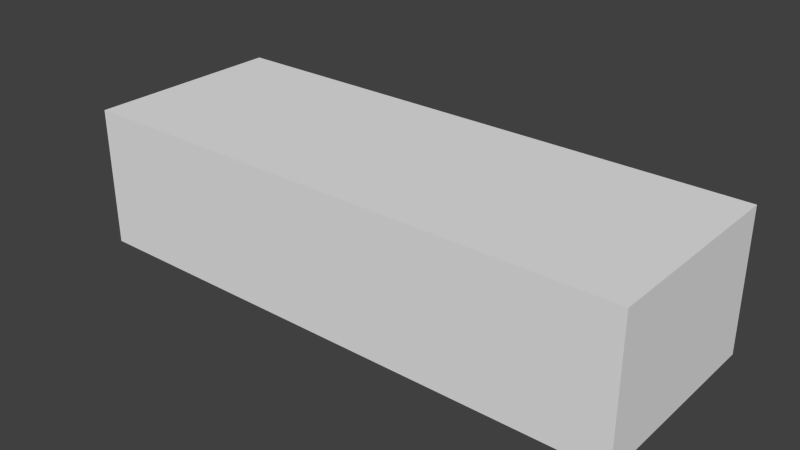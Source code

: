 # Source: BorderBottom.blend  (saved by Blender 2.71.0; exported with 4.5.12 LTS)
import bpy
from mathutils import Matrix  # noqa: F401  (used for matrix-valued properties, if any)

bpy.ops.wm.read_factory_settings(use_empty=True)
scene = bpy.context.scene
scene.name = 'Scene'

# ---- collections
col_collection_1 = bpy.data.collections.new('Collection 1'); scene.collection.children.link(col_collection_1)

# ---- materials (node trees are filled in below, after node groups)
mat_material = bpy.data.materials.new('Material')
mat_material.alpha_threshold = 0.0
mat_material.use_transparent_shadow = False
mat_material.roughness = 0.5
mat_material.line_color = (0.0, 0.0, 0.0, 1.0)

# ---- material node trees

# ---- world
world_world = bpy.data.worlds.new('World'); scene.world = world_world
world_world.color = (0.05088, 0.05088, 0.05088)
world_world.use_sun_shadow = False
world_world.sun_shadow_jitter_overblur = 0.0
world_world.cycles.sampling_method = 'MANUAL'
world_world.cycles.sample_map_resolution = 256

# ---- meshes
me_cube = bpy.data.meshes.new('Cube')
me_cube.from_pydata([(0.5, -0.14, -0.125), (0.5, -0.5, -0.125), (-0.5, -0.5, -0.125), (-0.5, -0.14, -0.125), (0.5, -0.14, 0.125), (0.5, -0.5, 0.125), (-0.5, -0.5, 0.125), (-0.5, -0.14, 0.125)], [], [(0, 1, 2, 3), (4, 7, 6, 5), (0, 4, 5, 1), (1, 5, 6, 2), (2, 6, 7, 3), (4, 0, 3, 7)])
_uv = me_cube.uv_layers.new(name='UVMap')
_uv.uv.foreach_set('vector', [0.0, 0.0, 1.0, 0.0, 1.0, 1.0, 0.0, 1.0, 0.0, 0.0, 1.0, 0.0, 1.0, 1.0, 0.0, 1.0, 0.0, 0.0, 1.0, 0.0, 1.0, 1.0, 0.0, 1.0, 0.0, 0.0, 1.0, 0.0, 1.0, 1.0, 0.0, 1.0, 0.0, 0.0, 1.0, 0.0, 1.0, 1.0, 0.0, 1.0, 0.0, 0.0, 1.0, 0.0, 1.0, 1.0, 0.0, 1.0])
me_cube.materials.append(mat_material)
me_cube.use_remesh_preserve_volume = False
me_cube.use_remesh_preserve_attributes = False
me_cube.use_mirror_vertex_groups = False
me_cube.update()

# ---- objects
ob_cube = bpy.data.objects.new('Cube', me_cube)

# ---- transforms, parenting, visibility, modifiers, constraints
ob_cube.location = (0.0, 0.0, 0.0)
ob_cube.lock_rotations_4d = False
ob_cube.empty_display_type = 'ARROWS'
ob_cube.lineart.crease_threshold = 0.0

# ---- collection membership
col_collection_1.objects.link(ob_cube)

# ---- scene / render settings (as saved in the file)
scene.frame_start = 1; scene.frame_end = 250; scene.frame_set(1)
scene.render.engine = 'BLENDER_EEVEE_NEXT'
scene.render.resolution_percentage = 50
scene.render.dither_intensity = 0.0
scene.cycles.use_denoising = False
scene.cycles.samples = 10
scene.cycles.sampling_pattern = 'TABULATED_SOBOL'
scene.cycles.light_sampling_threshold = 0.0
scene.cycles.use_adaptive_sampling = False
scene.cycles.use_light_tree = False
scene.cycles.blur_glossy = 0.0
scene.cycles.volume_bounces = 1
scene.cycles.pixel_filter_type = 'GAUSSIAN'
scene.cycles.sample_clamp_indirect = 0.0
scene.view_settings.view_transform = 'Standard'
bpy.context.view_layer.update()

# ---- added for rendering (the .blend has no active camera and no usable light): camera, sun
cam_auto = bpy.data.cameras.new('AutoCamera')
cam_auto.lens = 50.0
cam_auto.sensor_width = 36.0
cam_auto.clip_end = 1000.0
ob_auto_camera = bpy.data.objects.new('AutoCamera', cam_auto)
scene.collection.objects.link(ob_auto_camera)
ob_auto_camera.location = (1.01019, -1.53223, 0.808153)
ob_auto_camera.rotation_euler = (1.09748, -7.21219e-08, 0.694738)
scene.camera = ob_auto_camera
light_auto_sun = bpy.data.lights.new('AutoSun', 'SUN')
light_auto_sun.energy = 3.0
light_auto_sun.angle = 0.0523599
ob_auto_sun = bpy.data.objects.new('AutoSun', light_auto_sun)
scene.collection.objects.link(ob_auto_sun)
ob_auto_sun.rotation_euler = (0.872665, 0.174533, 0.523599)
bpy.context.view_layer.update()
